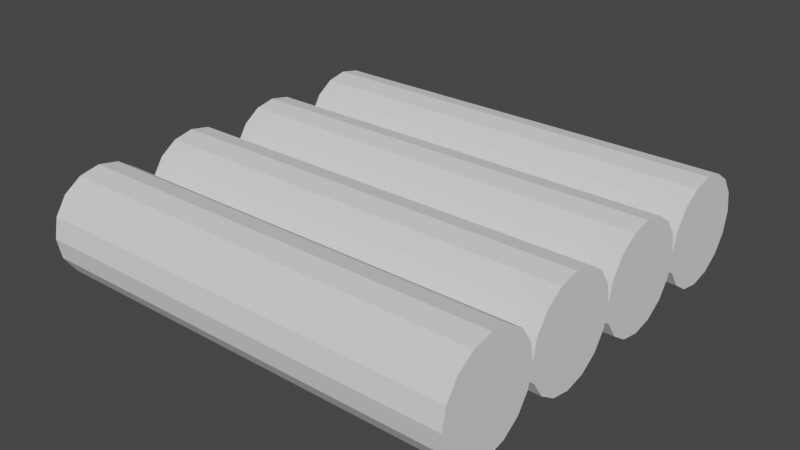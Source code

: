 # Source: BigWall.blend  (saved by Blender 2.92.15; exported with 4.5.12 LTS)
import bpy
from mathutils import Matrix  # noqa: F401  (used for matrix-valued properties, if any)

bpy.ops.wm.read_factory_settings(use_empty=True)
scene = bpy.context.scene
scene.name = 'Scene'

# ---- world
world_world = bpy.data.worlds.new('World'); scene.world = world_world
world_world.use_nodes = True; world_world.node_tree.nodes.clear()
_N = world_world.node_tree.nodes; _L = world_world.node_tree.links
n0 = _N.new('ShaderNodeOutputWorld'); n0.name = 'World Output'; n0.location = (300, 300)
n1 = _N.new('ShaderNodeBackground'); n1.name = 'Background'; n1.location = (10, 300)
n1.inputs[0].default_value = (0.05088, 0.05088, 0.05088, 1.0)
_L.new(n1.outputs[0], n0.inputs[0])
n0.is_active_output = True
world_world.color = (0.05088, 0.05088, 0.05088)
world_world.use_sun_shadow = False
world_world.sun_shadow_jitter_overblur = 0.0

# ---- meshes
me_cylinder = bpy.data.meshes.new('Cylinder')
me_cylinder.from_pydata([(-2.0, 0.5, 6.557e-08), (-9.553e-16, 0.5, -2.186e-08), (-2.0, 0.481, -0.09567), (-4.182e-09, 0.481, -0.09567), (-2.0, 0.4268, -0.1768), (-7.727e-09, 0.4268, -0.1768), (-2.0, 0.3457, -0.231), (-1.01e-08, 0.3457, -0.231), (-2.0, 0.25, -0.25), (-1.093e-08, 0.25, -0.25), (-2.0, 0.1543, -0.231), (-1.01e-08, 0.1543, -0.231), (-2.0, 0.07322, -0.1768), (-7.727e-09, 0.07322, -0.1768), (-2.0, 0.01903, -0.09567), (-4.182e-09, 0.01903, -0.09567), (-2.0, 0.0, 2.782e-08), (-2.605e-15, 0.0, -5.96e-08), (-2.0, 0.01903, 0.09567), (4.182e-09, 0.01903, 0.09567), (-2.0, 0.07322, 0.1768), (7.727e-09, 0.07322, 0.1768), (-2.0, 0.1543, 0.231), (1.01e-08, 0.1543, 0.231), (-2.0, 0.25, 0.25), (1.093e-08, 0.25, 0.25), (-2.0, 0.3457, 0.231), (1.01e-08, 0.3457, 0.231), (-2.0, 0.4268, 0.1768), (7.727e-09, 0.4268, 0.1768), (-2.0, 0.481, 0.09567), (4.182e-09, 0.481, 0.09567), (-2.0, 1.0, 6.557e-08), (-9.553e-16, 1.0, -2.186e-08), (-2.0, 0.981, -0.09567), (-4.182e-09, 0.981, -0.09567), (-2.0, 0.9268, -0.1768), (-7.727e-09, 0.9268, -0.1768), (-2.0, 0.8457, -0.231), (-1.01e-08, 0.8457, -0.231), (-2.0, 0.75, -0.25), (-1.093e-08, 0.75, -0.25), (-2.0, 0.6543, -0.231), (-1.01e-08, 0.6543, -0.231), (-2.0, 0.5732, -0.1768), (-7.727e-09, 0.5732, -0.1768), (-2.0, 0.519, -0.09567), (-4.182e-09, 0.519, -0.09567), (-2.0, 0.519, 0.09567), (4.182e-09, 0.519, 0.09567), (-2.0, 0.5732, 0.1768), (7.727e-09, 0.5732, 0.1768), (-2.0, 0.6543, 0.231), (1.01e-08, 0.6543, 0.231), (-2.0, 0.75, 0.25), (1.093e-08, 0.75, 0.25), (-2.0, 0.8457, 0.231), (1.01e-08, 0.8457, 0.231), (-2.0, 0.9268, 0.1768), (7.727e-09, 0.9268, 0.1768), (-2.0, 0.981, 0.09567), (4.182e-09, 0.981, 0.09567), (-2.0, 1.5, 6.557e-08), (-9.553e-16, 1.5, -2.186e-08), (-2.0, 1.481, -0.09567), (-4.182e-09, 1.481, -0.09567), (-2.0, 1.427, -0.1768), (-7.727e-09, 1.427, -0.1768), (-2.0, 1.346, -0.231), (-1.01e-08, 1.346, -0.231), (-2.0, 1.25, -0.25), (-1.093e-08, 1.25, -0.25), (-2.0, 1.154, -0.231), (-1.01e-08, 1.154, -0.231), (-2.0, 1.073, -0.1768), (-7.727e-09, 1.073, -0.1768), (-2.0, 1.019, -0.09567), (-4.182e-09, 1.019, -0.09567), (-2.0, 1.019, 0.09567), (4.182e-09, 1.019, 0.09567), (-2.0, 1.073, 0.1768), (7.727e-09, 1.073, 0.1768), (-2.0, 1.154, 0.231), (1.01e-08, 1.154, 0.231), (-2.0, 1.25, 0.25), (1.093e-08, 1.25, 0.25), (-2.0, 1.346, 0.231), (1.01e-08, 1.346, 0.231), (-2.0, 1.427, 0.1768), (7.727e-09, 1.427, 0.1768), (-2.0, 1.481, 0.09567), (4.182e-09, 1.481, 0.09567), (-2.0, 2.0, 6.557e-08), (-9.553e-16, 2.0, -2.186e-08), (-2.0, 1.981, -0.09567), (-4.182e-09, 1.981, -0.09567), (-2.0, 1.927, -0.1768), (-7.727e-09, 1.927, -0.1768), (-2.0, 1.846, -0.231), (-1.01e-08, 1.846, -0.231), (-2.0, 1.75, -0.25), (-1.093e-08, 1.75, -0.25), (-2.0, 1.654, -0.231), (-1.01e-08, 1.654, -0.231), (-2.0, 1.573, -0.1768), (-7.727e-09, 1.573, -0.1768), (-2.0, 1.519, -0.09567), (-4.182e-09, 1.519, -0.09567), (-2.0, 1.519, 0.09567), (4.182e-09, 1.519, 0.09567), (-2.0, 1.573, 0.1768), (7.727e-09, 1.573, 0.1768), (-2.0, 1.654, 0.231), (1.01e-08, 1.654, 0.231), (-2.0, 1.75, 0.25), (1.093e-08, 1.75, 0.25), (-2.0, 1.846, 0.231), (1.01e-08, 1.846, 0.231), (-2.0, 1.927, 0.1768), (7.727e-09, 1.927, 0.1768), (-2.0, 1.981, 0.09567), (4.182e-09, 1.981, 0.09567)], [], [(0, 1, 3, 2), (2, 3, 5, 4), (4, 5, 7, 6), (6, 7, 9, 8), (8, 9, 11, 10), (10, 11, 13, 12), (12, 13, 15, 14), (14, 15, 17, 16), (16, 17, 19, 18), (18, 19, 21, 20), (20, 21, 23, 22), (22, 23, 25, 24), (24, 25, 27, 26), (26, 27, 29, 28), (3, 1, 31, 29, 27, 25, 23, 21, 19, 17, 15, 13, 11, 9, 7, 5), (28, 29, 31, 30), (30, 31, 1, 0), (0, 2, 4, 6, 8, 10, 12, 14, 16, 18, 20, 22, 24, 26, 28, 30), (32, 33, 35, 34), (34, 35, 37, 36), (36, 37, 39, 38), (38, 39, 41, 40), (40, 41, 43, 42), (42, 43, 45, 44), (44, 45, 47, 46), (46, 47, 1, 0), (0, 1, 49, 48), (48, 49, 51, 50), (50, 51, 53, 52), (52, 53, 55, 54), (54, 55, 57, 56), (56, 57, 59, 58), (35, 33, 61, 59, 57, 55, 53, 51, 49, 1, 47, 45, 43, 41, 39, 37), (58, 59, 61, 60), (60, 61, 33, 32), (32, 34, 36, 38, 40, 42, 44, 46, 0, 48, 50, 52, 54, 56, 58, 60), (62, 63, 65, 64), (64, 65, 67, 66), (66, 67, 69, 68), (68, 69, 71, 70), (70, 71, 73, 72), (72, 73, 75, 74), (74, 75, 77, 76), (76, 77, 33, 32), (32, 33, 79, 78), (78, 79, 81, 80), (80, 81, 83, 82), (82, 83, 85, 84), (84, 85, 87, 86), (86, 87, 89, 88), (65, 63, 91, 89, 87, 85, 83, 81, 79, 33, 77, 75, 73, 71, 69, 67), (88, 89, 91, 90), (90, 91, 63, 62), (62, 64, 66, 68, 70, 72, 74, 76, 32, 78, 80, 82, 84, 86, 88, 90), (92, 93, 95, 94), (94, 95, 97, 96), (96, 97, 99, 98), (98, 99, 101, 100), (100, 101, 103, 102), (102, 103, 105, 104), (104, 105, 107, 106), (106, 107, 63, 62), (62, 63, 109, 108), (108, 109, 111, 110), (110, 111, 113, 112), (112, 113, 115, 114), (114, 115, 117, 116), (116, 117, 119, 118), (95, 93, 121, 119, 117, 115, 113, 111, 109, 63, 107, 105, 103, 101, 99, 97), (118, 119, 121, 120), (120, 121, 93, 92), (92, 94, 96, 98, 100, 102, 104, 106, 62, 108, 110, 112, 114, 116, 118, 120)])
_uv = me_cylinder.uv_layers.new(name='UVMap')
_uv.uv.foreach_set('vector', [0.1928, 0.3355, 0.1928, 0.671, 0.1626, 0.671, 0.1626, 0.3355, 0.1626, 0.3355, 0.1626, 0.671, 0.1395, 0.671, 0.1395, 0.3355, 0.4184, 0.0, 0.4184, 0.3355, 0.3953, 0.3355, 0.3953, 0.0, 0.3953, 0.0, 0.3953, 0.3355, 0.365, 0.3355, 0.365, 0.0, 0.365, 0.0, 0.365, 0.3355, 0.3323, 0.3355, 0.3323, 0.0, 0.3323, 0.0, 0.3323, 0.3355, 0.3021, 0.3355, 0.3021, 0.0, 0.3021, 0.0, 0.3021, 0.3355, 0.2789, 0.3355, 0.2789, 0.0, 0.8375, 0.3355, 0.8375, 0.671, 0.8072, 0.671, 0.8072, 0.3355, 0.8072, 0.3355, 0.8072, 0.671, 0.7745, 0.671, 0.7745, 0.3355, 0.7745, 0.3355, 0.7745, 0.671, 0.7443, 0.671, 0.7443, 0.3355, 0.7443, 0.3355, 0.7443, 0.671, 0.714, 0.671, 0.714, 0.3355, 0.714, 0.3355, 0.714, 0.671, 0.6813, 0.671, 0.6813, 0.3355, 0.6813, 0.3355, 0.6813, 0.671, 0.6511, 0.671, 0.6511, 0.3355, 0.2789, 0.3355, 0.2789, 0.671, 0.2558, 0.671, 0.2558, 0.3355, 0.03566, 0.848, 0.0659, 0.8355, 0.09862, 0.8355, 0.1289, 0.848, 0.152, 0.8711, 0.1645, 0.9014, 0.1645, 0.9341, 0.152, 0.9643, 0.1289, 0.9875, 0.09862, 1.0, 0.0659, 1.0, 0.03566, 0.9875, 0.01252, 0.9643, 0.0, 0.9341, 0.0, 0.9014, 0.01252, 0.8711, 0.2558, 0.3355, 0.2558, 0.671, 0.2256, 0.671, 0.2256, 0.3355, 0.2256, 0.3355, 0.2256, 0.671, 0.1928, 0.671, 0.1928, 0.3355, 0.2304, 1.0, 0.2002, 0.9875, 0.177, 0.9643, 0.1645, 0.9341, 0.1645, 0.9014, 0.177, 0.8711, 0.2002, 0.848, 0.2304, 0.8355, 0.2631, 0.8355, 0.2934, 0.848, 0.3165, 0.8711, 0.329, 0.9014, 0.329, 0.9341, 0.3165, 0.9643, 0.2934, 0.9875, 0.2631, 1.0, 0.3323, 0.3355, 0.3323, 0.671, 0.3021, 0.671, 0.3021, 0.3355, 0.3021, 0.3355, 0.3021, 0.671, 0.2789, 0.671, 0.2789, 0.3355, 0.2789, 0.0, 0.2789, 0.3355, 0.2558, 0.3355, 0.2558, 0.0, 0.2558, 0.0, 0.2558, 0.3355, 0.2256, 0.3355, 0.2256, 0.0, 0.2256, 0.0, 0.2256, 0.3355, 0.1928, 0.3355, 0.1928, 0.0, 0.1928, 0.0, 0.1928, 0.3355, 0.1626, 0.3355, 0.1626, 0.0, 0.1626, 0.0, 0.1626, 0.3355, 0.1395, 0.3355, 0.1395, 0.0, 0.8375, 0.0, 0.8375, 0.3355, 0.8072, 0.3355, 0.8072, 0.0, 0.8072, 0.0, 0.8072, 0.3355, 0.7745, 0.3355, 0.7745, 0.0, 0.7745, 0.0, 0.7745, 0.3355, 0.7443, 0.3355, 0.7443, 0.0, 0.7443, 0.0, 0.7443, 0.3355, 0.714, 0.3355, 0.714, 0.0, 0.714, 0.0, 0.714, 0.3355, 0.6813, 0.3355, 0.6813, 0.0, 0.6813, 0.0, 0.6813, 0.3355, 0.6511, 0.3355, 0.6511, 0.0, 0.4184, 0.3355, 0.4184, 0.671, 0.3953, 0.671, 0.3953, 0.3355, 0.7567, 0.8355, 0.724, 0.8355, 0.6937, 0.823, 0.6706, 0.7998, 0.6581, 0.7696, 0.6581, 0.7369, 0.6706, 0.7066, 0.6937, 0.6835, 0.724, 0.671, 0.7567, 0.671, 0.7869, 0.6835, 0.8101, 0.7066, 0.8226, 0.7369, 0.8226, 0.7696, 0.8101, 0.7998, 0.7869, 0.823, 0.3953, 0.3355, 0.3953, 0.671, 0.365, 0.671, 0.365, 0.3355, 0.365, 0.3355, 0.365, 0.671, 0.3323, 0.671, 0.3323, 0.3355, 0.481, 0.7066, 0.4936, 0.7369, 0.4936, 0.7696, 0.481, 0.7998, 0.4579, 0.823, 0.4277, 0.8355, 0.3949, 0.8355, 0.3647, 0.823, 0.3416, 0.7998, 0.329, 0.7696, 0.329, 0.7369, 0.3416, 0.7066, 0.3647, 0.6835, 0.3949, 0.671, 0.4277, 0.671, 0.4579, 0.6835, 0.4718, 0.0, 0.4718, 0.3355, 0.4416, 0.3355, 0.4416, 0.0, 0.4416, 0.0, 0.4416, 0.3355, 0.4184, 0.3355, 0.4184, 0.0, 0.1395, 0.0, 0.1395, 0.3355, 0.1163, 0.3355, 0.1163, 0.0, 0.1163, 0.0, 0.1163, 0.3355, 0.0861, 0.3355, 0.0861, 0.0, 0.0861, 0.0, 0.0861, 0.3355, 0.05337, 0.3355, 0.05337, 0.0, 0.05337, 0.0, 0.05337, 0.3355, 0.02314, 0.3355, 0.02314, 0.0, 0.02314, 0.0, 0.02314, 0.3355, 0.0, 0.3355, 0.0, 0.0, 0.9307, 0.0, 0.9307, 0.3355, 0.9004, 0.3355, 0.9004, 0.0, 0.9004, 0.0, 0.9004, 0.3355, 0.8677, 0.3355, 0.8677, 0.0, 0.8677, 0.0, 0.8677, 0.3355, 0.8375, 0.3355, 0.8375, 0.0, 0.6511, 0.3355, 0.6511, 0.671, 0.6208, 0.671, 0.6208, 0.3355, 0.6208, 0.3355, 0.6208, 0.671, 0.5881, 0.671, 0.5881, 0.3355, 0.5881, 0.3355, 0.5881, 0.671, 0.5579, 0.671, 0.5579, 0.3355, 0.5579, 0.0, 0.5579, 0.3355, 0.5347, 0.3355, 0.5347, 0.0, 0.2304, 0.671, 0.2631, 0.671, 0.2934, 0.6835, 0.3165, 0.7066, 0.329, 0.7369, 0.329, 0.7696, 0.3165, 0.7998, 0.2934, 0.823, 0.2631, 0.8355, 0.2304, 0.8355, 0.2002, 0.823, 0.177, 0.7998, 0.1645, 0.7696, 0.1645, 0.7369, 0.177, 0.7066, 0.2002, 0.6835, 0.5347, 0.0, 0.5347, 0.3355, 0.5045, 0.3355, 0.5045, 0.0, 0.5045, 0.0, 0.5045, 0.3355, 0.4718, 0.3355, 0.4718, 0.0, 0.0659, 0.671, 0.09862, 0.671, 0.1289, 0.6835, 0.152, 0.7066, 0.1645, 0.7369, 0.1645, 0.7696, 0.152, 0.7998, 0.1289, 0.823, 0.09862, 0.8355, 0.0659, 0.8355, 0.03566, 0.823, 0.01252, 0.7998, 0.0, 0.7696, 0.0, 0.7369, 0.01252, 0.7066, 0.03566, 0.6835, 0.4718, 0.3355, 0.4718, 0.671, 0.4416, 0.671, 0.4416, 0.3355, 0.4416, 0.3355, 0.4416, 0.671, 0.4184, 0.671, 0.4184, 0.3355, 0.1395, 0.3355, 0.1395, 0.671, 0.1163, 0.671, 0.1163, 0.3355, 0.1163, 0.3355, 0.1163, 0.671, 0.0861, 0.671, 0.0861, 0.3355, 0.0861, 0.3355, 0.0861, 0.671, 0.05337, 0.671, 0.05337, 0.3355, 0.05337, 0.3355, 0.05337, 0.671, 0.02314, 0.671, 0.02314, 0.3355, 0.02314, 0.3355, 0.02314, 0.671, 0.0, 0.671, 0.0, 0.3355, 0.9307, 0.3355, 0.9307, 0.671, 0.9004, 0.671, 0.9004, 0.3355, 0.9004, 0.3355, 0.9004, 0.671, 0.8677, 0.671, 0.8677, 0.3355, 0.8677, 0.3355, 0.8677, 0.671, 0.8375, 0.671, 0.8375, 0.3355, 0.6511, 0.0, 0.6511, 0.3355, 0.6208, 0.3355, 0.6208, 0.0, 0.6208, 0.0, 0.6208, 0.3355, 0.5881, 0.3355, 0.5881, 0.0, 0.5881, 0.0, 0.5881, 0.3355, 0.5579, 0.3355, 0.5579, 0.0, 0.5579, 0.3355, 0.5579, 0.671, 0.5347, 0.671, 0.5347, 0.3355, 0.4936, 0.7696, 0.4936, 0.7369, 0.5061, 0.7066, 0.5292, 0.6835, 0.5595, 0.671, 0.5922, 0.671, 0.6224, 0.6835, 0.6455, 0.7066, 0.6581, 0.7369, 0.6581, 0.7696, 0.6455, 0.7998, 0.6224, 0.823, 0.5922, 0.8355, 0.5595, 0.8355, 0.5292, 0.823, 0.5061, 0.7998, 0.5347, 0.3355, 0.5347, 0.671, 0.5045, 0.671, 0.5045, 0.3355, 0.5045, 0.3355, 0.5045, 0.671, 0.4718, 0.671, 0.4718, 0.3355, 0.8226, 0.7696, 0.8226, 0.7369, 0.8351, 0.7066, 0.8583, 0.6835, 0.8885, 0.671, 0.9212, 0.671, 0.9514, 0.6835, 0.9746, 0.7066, 0.9871, 0.7369, 0.9871, 0.7696, 0.9746, 0.7998, 0.9514, 0.823, 0.9212, 0.8355, 0.8885, 0.8355, 0.8583, 0.823, 0.8351, 0.7998])
me_cylinder.use_remesh_fix_poles = True
me_cylinder.use_remesh_preserve_attributes = False
me_cylinder.use_mirror_vertex_groups = False
me_cylinder.update()

# ---- objects
ob_bigwall = bpy.data.objects.new('BigWall', me_cylinder)

# ---- transforms, parenting, visibility, modifiers, constraints
ob_bigwall.location = (0.0, 0.0, 0.0)
ob_bigwall.lineart.crease_threshold = 0.0

# ---- collection membership
scene.collection.objects.link(ob_bigwall)

# ---- scene / render settings (as saved in the file)
scene.frame_start = 1; scene.frame_end = 250; scene.frame_set(1)
scene.render.engine = 'BLENDER_EEVEE_NEXT'
scene.cycles.use_denoising = False
scene.cycles.samples = 128
scene.cycles.sampling_pattern = 'TABULATED_SOBOL'
scene.cycles.use_adaptive_sampling = False
scene.cycles.use_light_tree = False
scene.view_settings.view_transform = 'Filmic'
bpy.context.view_layer.update()

# ---- added for rendering (the .blend has no active camera and no usable light): camera, sun
cam_auto = bpy.data.cameras.new('AutoCamera')
cam_auto.lens = 50.0
cam_auto.sensor_width = 36.0
cam_auto.clip_end = 1000.0
ob_auto_camera = bpy.data.objects.new('AutoCamera', cam_auto)
scene.collection.objects.link(ob_auto_camera)
ob_auto_camera.location = (1.65751, -2.18901, 2.126)
ob_auto_camera.rotation_euler = (1.09748, -7.21219e-08, 0.694738)
scene.camera = ob_auto_camera
light_auto_sun = bpy.data.lights.new('AutoSun', 'SUN')
light_auto_sun.energy = 3.0
light_auto_sun.angle = 0.0523599
ob_auto_sun = bpy.data.objects.new('AutoSun', light_auto_sun)
scene.collection.objects.link(ob_auto_sun)
ob_auto_sun.rotation_euler = (0.872665, 0.174533, 0.523599)
bpy.context.view_layer.update()
